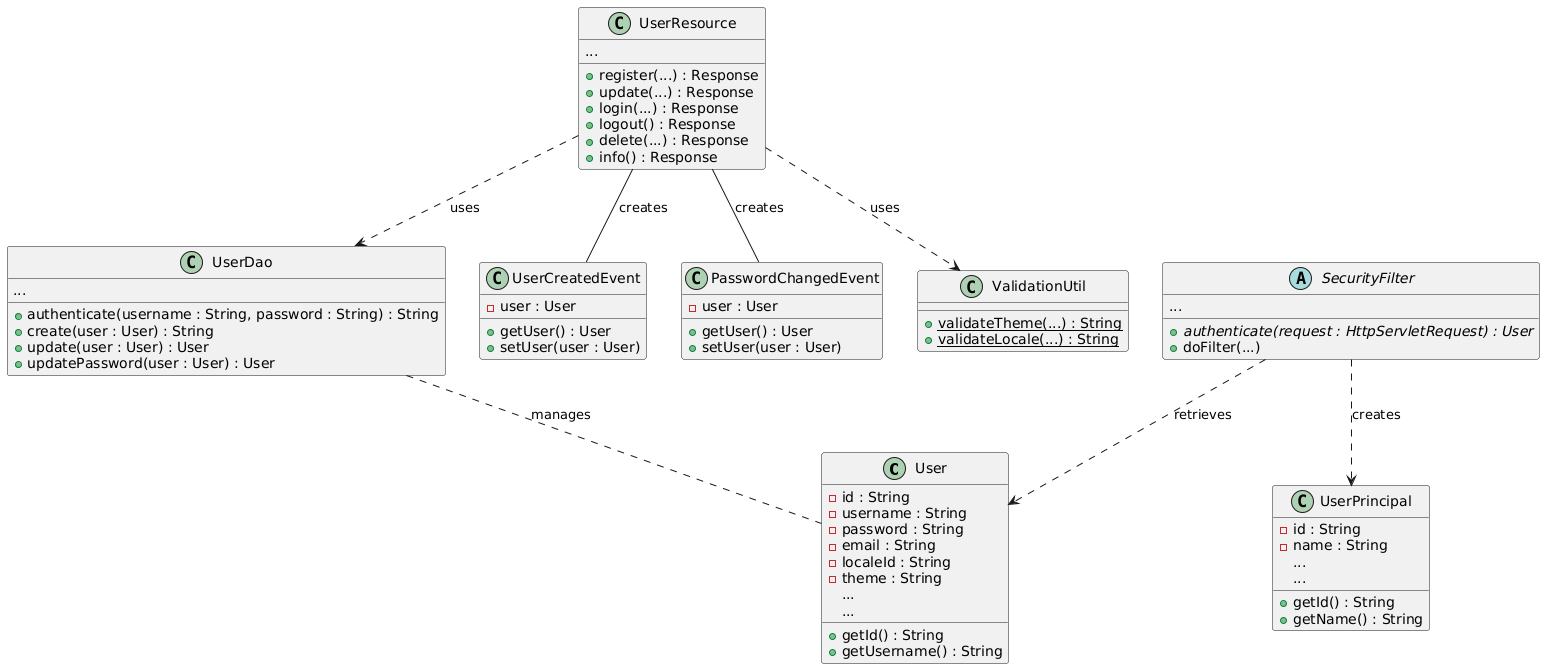

The diagram above was rendered by PlantUML. Its source (embedded in the PNG):
@startuml
class User {
    - id : String
    - username : String
    - password : String
    - email : String
    - localeId : String
    - theme : String
    ...
    + getId() : String
    + getUsername() : String
    ...
}

class UserDao {
    + authenticate(username : String, password : String) : String
    + create(user : User) : String
    + update(user : User) : User
    + updatePassword(user : User) : User
    ...
}

class UserResource {
    + register(...) : Response
    + update(...) : Response
    + login(...) : Response
    + logout() : Response
    + delete(...) : Response
    + info() : Response
    ...
}

class UserCreatedEvent {
    - user : User
    + getUser() : User
    + setUser(user : User)
}

class PasswordChangedEvent {
    - user : User
    + getUser() : User
    + setUser(user : User)
}


class UserPrincipal {
    - id : String
    - name : String
    ...
    + getId() : String
    + getName() : String
    ...
}

abstract class SecurityFilter {
    + {abstract} authenticate(request : HttpServletRequest) : User
    + doFilter(...)
    ...
}

class ValidationUtil {
    + {static} validateTheme(...) : String
    + {static} validateLocale(...) : String
}

UserResource ..> UserDao : uses
UserResource ..> ValidationUtil : uses
UserResource -- UserCreatedEvent : creates
UserResource -- PasswordChangedEvent : creates
SecurityFilter ..> UserPrincipal : creates
SecurityFilter ..> User : retrieves
UserDao .. User : manages
@enduml